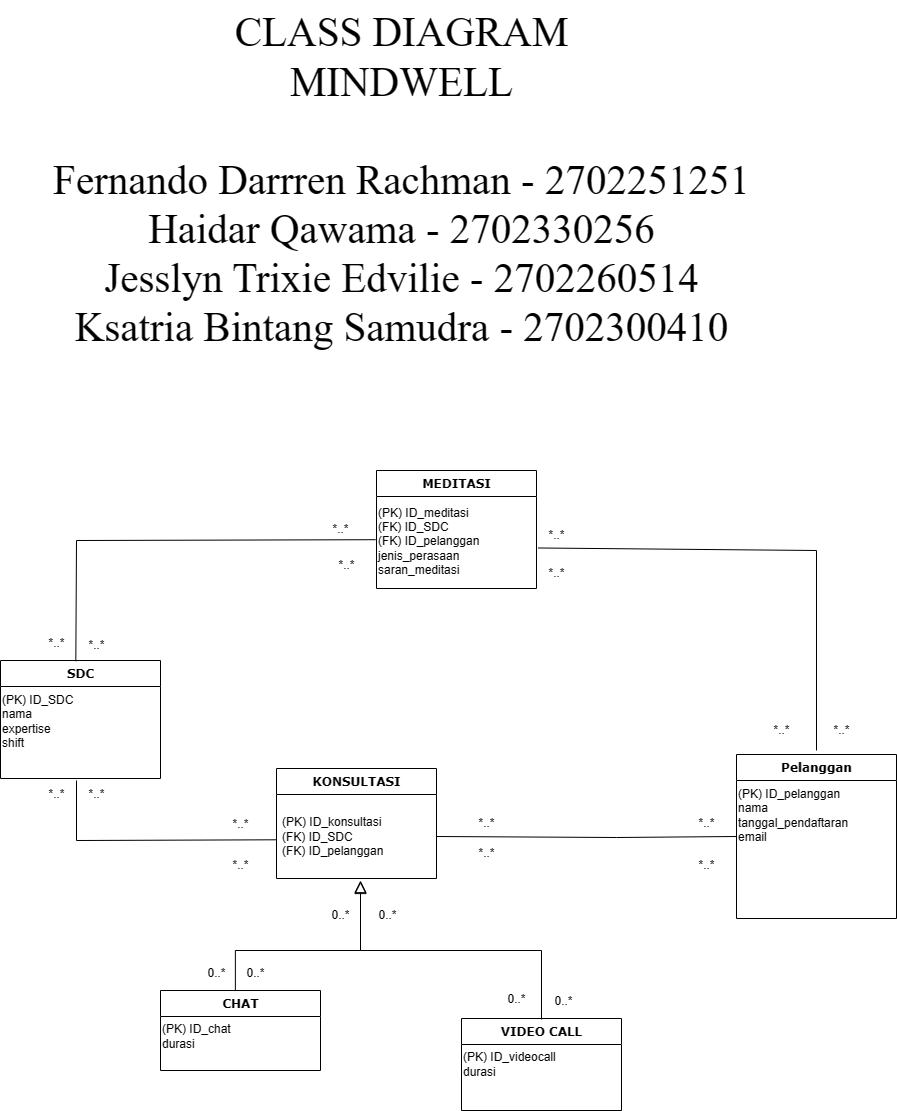

The diagram above was exported from draw.io. Its source (the exported page's mxGraphModel, read from the mxfile embedded in the PNG):
<mxGraphModel dx="2956" dy="2570" grid="1" gridSize="10" guides="1" tooltips="1" connect="1" arrows="1" fold="1" page="1" pageScale="1" pageWidth="1100" pageHeight="850" background="#ffffff" math="0" shadow="0">
  <root>
    <mxCell id="0" />
    <mxCell id="1" parent="0" />
    <mxCell id="235556782a83e6d0-1" value="CHAT" style="swimlane;html=1;fontStyle=1;align=center;verticalAlign=top;childLayout=stackLayout;horizontal=1;startSize=26;horizontalStack=0;resizeParent=1;resizeLast=0;collapsible=1;marginBottom=0;swimlaneFillColor=#ffffff;rounded=0;shadow=0;comic=0;labelBackgroundColor=none;strokeWidth=1;fillColor=none;fontFamily=Verdana;fontSize=12" parent="1" vertex="1">
      <mxGeometry x="229" y="670" width="160" height="80" as="geometry" />
    </mxCell>
    <mxCell id="9ch5w1nbLxDwDL5g4_Fb-17" value="(PK) ID_chat&lt;br&gt;durasi" style="text;html=1;align=left;verticalAlign=middle;resizable=0;points=[];autosize=1;strokeColor=none;fillColor=none;" parent="235556782a83e6d0-1" vertex="1">
      <mxGeometry y="26" width="160" height="40" as="geometry" />
    </mxCell>
    <mxCell id="78961159f06e98e8-17" value="SDC" style="swimlane;html=1;fontStyle=1;align=center;verticalAlign=top;childLayout=stackLayout;horizontal=1;startSize=26;horizontalStack=0;resizeParent=1;resizeLast=0;collapsible=1;marginBottom=0;swimlaneFillColor=#ffffff;rounded=0;shadow=0;comic=0;labelBackgroundColor=none;strokeWidth=1;fillColor=none;fontFamily=Verdana;fontSize=12" parent="1" vertex="1">
      <mxGeometry x="69" y="340" width="160" height="118" as="geometry" />
    </mxCell>
    <mxCell id="9ch5w1nbLxDwDL5g4_Fb-15" value="(PK) ID_SDC&lt;br&gt;nama&lt;br&gt;expertise&lt;br&gt;shift" style="text;html=1;align=left;verticalAlign=middle;resizable=0;points=[];autosize=1;strokeColor=none;fillColor=none;" parent="78961159f06e98e8-17" vertex="1">
      <mxGeometry y="26" width="160" height="70" as="geometry" />
    </mxCell>
    <mxCell id="78961159f06e98e8-43" value="Pelanggan" style="swimlane;html=1;fontStyle=1;align=center;verticalAlign=top;childLayout=stackLayout;horizontal=1;startSize=26;horizontalStack=0;resizeParent=1;resizeLast=0;collapsible=1;marginBottom=0;swimlaneFillColor=#ffffff;rounded=0;shadow=0;comic=0;labelBackgroundColor=none;strokeWidth=1;fillColor=none;fontFamily=Verdana;fontSize=12" parent="1" vertex="1">
      <mxGeometry x="805" y="434" width="160" height="164" as="geometry" />
    </mxCell>
    <mxCell id="9ch5w1nbLxDwDL5g4_Fb-16" value="(PK) ID_pelanggan&lt;br&gt;&lt;div style=&quot;&quot;&gt;&lt;span style=&quot;background-color: initial;&quot;&gt;nama&lt;/span&gt;&lt;/div&gt;&lt;div style=&quot;&quot;&gt;&lt;span style=&quot;background-color: initial;&quot;&gt;tanggal_pendaftaran&lt;/span&gt;&lt;/div&gt;email&amp;nbsp;" style="text;html=1;align=left;verticalAlign=middle;resizable=0;points=[];autosize=1;strokeColor=none;fillColor=none;" parent="78961159f06e98e8-43" vertex="1">
      <mxGeometry y="26" width="160" height="70" as="geometry" />
    </mxCell>
    <mxCell id="78961159f06e98e8-69" value="VIDEO CALL" style="swimlane;html=1;fontStyle=1;align=center;verticalAlign=top;childLayout=stackLayout;horizontal=1;startSize=26;horizontalStack=0;resizeParent=1;resizeLast=0;collapsible=1;marginBottom=0;swimlaneFillColor=#ffffff;rounded=0;shadow=0;comic=0;labelBackgroundColor=none;strokeWidth=1;fillColor=none;fontFamily=Verdana;fontSize=12" parent="1" vertex="1">
      <mxGeometry x="530" y="698" width="160" height="92" as="geometry" />
    </mxCell>
    <mxCell id="9ch5w1nbLxDwDL5g4_Fb-18" value="(PK) ID_videocall&lt;br&gt;durasi" style="text;html=1;align=left;verticalAlign=middle;resizable=0;points=[];autosize=1;strokeColor=none;fillColor=none;" parent="78961159f06e98e8-69" vertex="1">
      <mxGeometry y="26" width="160" height="40" as="geometry" />
    </mxCell>
    <mxCell id="9ch5w1nbLxDwDL5g4_Fb-5" value="MEDITASI" style="swimlane;html=1;fontStyle=1;align=center;verticalAlign=top;childLayout=stackLayout;horizontal=1;startSize=26;horizontalStack=0;resizeParent=1;resizeLast=0;collapsible=1;marginBottom=0;swimlaneFillColor=#ffffff;rounded=0;shadow=0;comic=0;labelBackgroundColor=none;strokeWidth=1;fillColor=none;fontFamily=Verdana;fontSize=12" parent="1" vertex="1">
      <mxGeometry x="445" y="150" width="160" height="118" as="geometry" />
    </mxCell>
    <mxCell id="9ch5w1nbLxDwDL5g4_Fb-14" value="(PK) ID_meditasi&lt;br&gt;(FK) ID_SDC&lt;br&gt;(FK) ID_pelanggan&lt;br&gt;jenis_perasaan&lt;br&gt;saran_meditasi" style="text;html=1;align=left;verticalAlign=middle;resizable=0;points=[];autosize=1;strokeColor=none;fillColor=none;" parent="9ch5w1nbLxDwDL5g4_Fb-5" vertex="1">
      <mxGeometry y="26" width="160" height="90" as="geometry" />
    </mxCell>
    <mxCell id="9ch5w1nbLxDwDL5g4_Fb-8" value="" style="endArrow=none;html=1;rounded=0;entryX=0.007;entryY=0.647;entryDx=0;entryDy=0;entryPerimeter=0;" parent="1" target="gHKlmZ_Scwgq3jkr6YpY-3" edge="1">
      <mxGeometry width="50" height="50" relative="1" as="geometry">
        <mxPoint x="145" y="460" as="sourcePoint" />
        <mxPoint x="341.9000000000001" y="518.56" as="targetPoint" />
        <Array as="points">
          <mxPoint x="145" y="520" />
        </Array>
      </mxGeometry>
    </mxCell>
    <mxCell id="9ch5w1nbLxDwDL5g4_Fb-10" value="" style="endArrow=none;html=1;rounded=0;entryX=0;entryY=0.5;entryDx=0;entryDy=0;" parent="1" target="78961159f06e98e8-43" edge="1">
      <mxGeometry width="50" height="50" relative="1" as="geometry">
        <mxPoint x="505" y="516" as="sourcePoint" />
        <mxPoint x="715" y="520" as="targetPoint" />
        <Array as="points">
          <mxPoint x="685" y="517" />
        </Array>
      </mxGeometry>
    </mxCell>
    <mxCell id="9ch5w1nbLxDwDL5g4_Fb-20" value="*..*" style="text;html=1;align=center;verticalAlign=middle;resizable=0;points=[];autosize=1;strokeColor=none;fillColor=none;" parent="1" vertex="1">
      <mxGeometry x="535" y="488" width="40" height="30" as="geometry" />
    </mxCell>
    <mxCell id="9ch5w1nbLxDwDL5g4_Fb-21" value="*..*" style="text;html=1;align=center;verticalAlign=middle;resizable=0;points=[];autosize=1;strokeColor=none;fillColor=none;" parent="1" vertex="1">
      <mxGeometry x="535" y="518" width="40" height="30" as="geometry" />
    </mxCell>
    <mxCell id="9ch5w1nbLxDwDL5g4_Fb-22" value="*..*" style="text;html=1;align=center;verticalAlign=middle;resizable=0;points=[];autosize=1;strokeColor=none;fillColor=none;" parent="1" vertex="1">
      <mxGeometry x="755" y="488" width="40" height="30" as="geometry" />
    </mxCell>
    <mxCell id="9ch5w1nbLxDwDL5g4_Fb-23" value="*..*" style="text;html=1;align=center;verticalAlign=middle;resizable=0;points=[];autosize=1;strokeColor=none;fillColor=none;" parent="1" vertex="1">
      <mxGeometry x="755" y="530" width="40" height="30" as="geometry" />
    </mxCell>
    <mxCell id="9ch5w1nbLxDwDL5g4_Fb-24" value="0..*" style="text;html=1;align=center;verticalAlign=middle;resizable=0;points=[];autosize=1;strokeColor=none;fillColor=none;" parent="1" vertex="1">
      <mxGeometry x="612" y="666" width="40" height="30" as="geometry" />
    </mxCell>
    <mxCell id="9ch5w1nbLxDwDL5g4_Fb-25" value="0..*" style="text;html=1;align=center;verticalAlign=middle;resizable=0;points=[];autosize=1;strokeColor=none;fillColor=none;" parent="1" vertex="1">
      <mxGeometry x="565" y="664" width="40" height="30" as="geometry" />
    </mxCell>
    <mxCell id="9ch5w1nbLxDwDL5g4_Fb-26" value="0..*" style="text;html=1;align=center;verticalAlign=middle;resizable=0;points=[];autosize=1;strokeColor=none;fillColor=none;" parent="1" vertex="1">
      <mxGeometry x="389" y="580" width="40" height="30" as="geometry" />
    </mxCell>
    <mxCell id="9ch5w1nbLxDwDL5g4_Fb-27" value="0..*" style="text;html=1;align=center;verticalAlign=middle;resizable=0;points=[];autosize=1;strokeColor=none;fillColor=none;" parent="1" vertex="1">
      <mxGeometry x="436" y="580" width="40" height="30" as="geometry" />
    </mxCell>
    <mxCell id="9ch5w1nbLxDwDL5g4_Fb-28" value="0..*" style="text;html=1;align=center;verticalAlign=middle;resizable=0;points=[];autosize=1;strokeColor=none;fillColor=none;" parent="1" vertex="1">
      <mxGeometry x="265" y="638" width="40" height="30" as="geometry" />
    </mxCell>
    <mxCell id="9ch5w1nbLxDwDL5g4_Fb-29" value="0..*" style="text;html=1;align=center;verticalAlign=middle;resizable=0;points=[];autosize=1;strokeColor=none;fillColor=none;" parent="1" vertex="1">
      <mxGeometry x="304" y="638" width="40" height="30" as="geometry" />
    </mxCell>
    <mxCell id="9ch5w1nbLxDwDL5g4_Fb-30" value="*..*" style="text;html=1;align=center;verticalAlign=middle;resizable=0;points=[];autosize=1;strokeColor=none;fillColor=none;" parent="1" vertex="1">
      <mxGeometry x="289" y="489" width="40" height="30" as="geometry" />
    </mxCell>
    <mxCell id="9ch5w1nbLxDwDL5g4_Fb-31" value="*..*" style="text;html=1;align=center;verticalAlign=middle;resizable=0;points=[];autosize=1;strokeColor=none;fillColor=none;" parent="1" vertex="1">
      <mxGeometry x="289" y="530" width="40" height="30" as="geometry" />
    </mxCell>
    <mxCell id="9ch5w1nbLxDwDL5g4_Fb-32" value="*..*" style="text;html=1;align=center;verticalAlign=middle;resizable=0;points=[];autosize=1;strokeColor=none;fillColor=none;" parent="1" vertex="1">
      <mxGeometry x="105" y="459" width="40" height="30" as="geometry" />
    </mxCell>
    <mxCell id="9ch5w1nbLxDwDL5g4_Fb-33" value="*..*" style="text;html=1;align=center;verticalAlign=middle;resizable=0;points=[];autosize=1;strokeColor=none;fillColor=none;" parent="1" vertex="1">
      <mxGeometry x="145" y="459" width="40" height="30" as="geometry" />
    </mxCell>
    <mxCell id="9ch5w1nbLxDwDL5g4_Fb-35" value="" style="endArrow=none;html=1;rounded=0;entryX=-0.006;entryY=0.48;entryDx=0;entryDy=0;exitX=-0.017;exitY=1.022;exitDx=0;exitDy=0;entryPerimeter=0;exitPerimeter=0;" parent="1" source="9ch5w1nbLxDwDL5g4_Fb-44" target="9ch5w1nbLxDwDL5g4_Fb-14" edge="1">
      <mxGeometry width="50" height="50" relative="1" as="geometry">
        <mxPoint x="545" y="370" as="sourcePoint" />
        <mxPoint x="595" y="320" as="targetPoint" />
        <Array as="points">
          <mxPoint x="145" y="220" />
        </Array>
      </mxGeometry>
    </mxCell>
    <mxCell id="9ch5w1nbLxDwDL5g4_Fb-36" value="" style="endArrow=none;html=1;rounded=0;entryX=1.01;entryY=0.572;entryDx=0;entryDy=0;entryPerimeter=0;" parent="1" target="9ch5w1nbLxDwDL5g4_Fb-14" edge="1">
      <mxGeometry width="50" height="50" relative="1" as="geometry">
        <mxPoint x="885" y="430" as="sourcePoint" />
        <mxPoint x="525" y="270" as="targetPoint" />
        <Array as="points">
          <mxPoint x="885" y="230" />
        </Array>
      </mxGeometry>
    </mxCell>
    <mxCell id="9ch5w1nbLxDwDL5g4_Fb-37" value="*..*" style="text;html=1;align=center;verticalAlign=middle;resizable=0;points=[];autosize=1;strokeColor=none;fillColor=none;" parent="1" vertex="1">
      <mxGeometry x="605" y="238" width="40" height="30" as="geometry" />
    </mxCell>
    <mxCell id="9ch5w1nbLxDwDL5g4_Fb-38" value="*..*" style="text;html=1;align=center;verticalAlign=middle;resizable=0;points=[];autosize=1;strokeColor=none;fillColor=none;" parent="1" vertex="1">
      <mxGeometry x="605" y="200" width="40" height="30" as="geometry" />
    </mxCell>
    <mxCell id="9ch5w1nbLxDwDL5g4_Fb-39" value="*..*" style="text;html=1;align=center;verticalAlign=middle;resizable=0;points=[];autosize=1;strokeColor=none;fillColor=none;" parent="1" vertex="1">
      <mxGeometry x="890" y="395" width="40" height="30" as="geometry" />
    </mxCell>
    <mxCell id="9ch5w1nbLxDwDL5g4_Fb-40" value="*..*" style="text;html=1;align=center;verticalAlign=middle;resizable=0;points=[];autosize=1;strokeColor=none;fillColor=none;" parent="1" vertex="1">
      <mxGeometry x="830" y="395" width="40" height="30" as="geometry" />
    </mxCell>
    <mxCell id="9ch5w1nbLxDwDL5g4_Fb-41" value="*..*" style="text;html=1;align=center;verticalAlign=middle;resizable=0;points=[];autosize=1;strokeColor=none;fillColor=none;" parent="1" vertex="1">
      <mxGeometry x="389" y="194" width="40" height="30" as="geometry" />
    </mxCell>
    <mxCell id="9ch5w1nbLxDwDL5g4_Fb-42" value="*..*" style="text;html=1;align=center;verticalAlign=middle;resizable=0;points=[];autosize=1;strokeColor=none;fillColor=none;" parent="1" vertex="1">
      <mxGeometry x="395" y="230" width="40" height="30" as="geometry" />
    </mxCell>
    <mxCell id="9ch5w1nbLxDwDL5g4_Fb-43" value="*..*" style="text;html=1;align=center;verticalAlign=middle;resizable=0;points=[];autosize=1;strokeColor=none;fillColor=none;" parent="1" vertex="1">
      <mxGeometry x="105" y="308" width="40" height="30" as="geometry" />
    </mxCell>
    <mxCell id="9ch5w1nbLxDwDL5g4_Fb-44" value="*..*" style="text;html=1;align=center;verticalAlign=middle;resizable=0;points=[];autosize=1;strokeColor=none;fillColor=none;" parent="1" vertex="1">
      <mxGeometry x="145" y="310" width="40" height="30" as="geometry" />
    </mxCell>
    <mxCell id="gHKlmZ_Scwgq3jkr6YpY-2" value="KONSULTASI" style="swimlane;html=1;fontStyle=1;align=center;verticalAlign=top;childLayout=stackLayout;horizontal=1;startSize=26;horizontalStack=0;resizeParent=1;resizeLast=0;collapsible=1;marginBottom=0;swimlaneFillColor=#ffffff;rounded=0;shadow=0;comic=0;labelBackgroundColor=none;strokeWidth=1;fillColor=none;fontFamily=Verdana;fontSize=12" vertex="1" parent="1">
      <mxGeometry x="345" y="448" width="160" height="110" as="geometry" />
    </mxCell>
    <mxCell id="gHKlmZ_Scwgq3jkr6YpY-3" value="&lt;br&gt;&lt;p style=&quot;border-color: var(--border-color); margin: 0px 0px 0px 4px;&quot;&gt;(PK) ID_konsultasi&lt;/p&gt;&lt;p style=&quot;border-color: var(--border-color); margin: 0px 0px 0px 4px;&quot;&gt;(FK) ID_SDC&lt;/p&gt;&lt;p style=&quot;border-color: var(--border-color); margin: 0px 0px 0px 4px;&quot;&gt;(FK) ID_pelanggan&lt;/p&gt;" style="text;html=1;align=left;verticalAlign=middle;resizable=0;points=[];autosize=1;strokeColor=none;fillColor=none;" vertex="1" parent="gHKlmZ_Scwgq3jkr6YpY-2">
      <mxGeometry y="26" width="160" height="70" as="geometry" />
    </mxCell>
    <mxCell id="gHKlmZ_Scwgq3jkr6YpY-4" value="" style="endArrow=block;endSize=10;endFill=0;shadow=0;strokeWidth=1;rounded=0;edgeStyle=elbowEdgeStyle;elbow=vertical;exitX=0.5;exitY=0;exitDx=0;exitDy=0;" edge="1" parent="1">
      <mxGeometry width="160" relative="1" as="geometry">
        <mxPoint x="610" y="699" as="sourcePoint" />
        <mxPoint x="429" y="561" as="targetPoint" />
      </mxGeometry>
    </mxCell>
    <mxCell id="gHKlmZ_Scwgq3jkr6YpY-6" value="" style="endArrow=block;endSize=10;endFill=0;shadow=0;strokeWidth=1;rounded=0;edgeStyle=elbowEdgeStyle;elbow=vertical;exitX=0.468;exitY=0.007;exitDx=0;exitDy=0;exitPerimeter=0;" edge="1" parent="1">
      <mxGeometry width="160" relative="1" as="geometry">
        <mxPoint x="303.8800000000001" y="670.56" as="sourcePoint" />
        <mxPoint x="429" y="560" as="targetPoint" />
        <Array as="points">
          <mxPoint x="370" y="630" />
        </Array>
      </mxGeometry>
    </mxCell>
    <mxCell id="gHKlmZ_Scwgq3jkr6YpY-7" value="CLASS DIAGRAM&lt;br style=&quot;font-size: 41px;&quot;&gt;MINDWELL&lt;br style=&quot;font-size: 41px;&quot;&gt;&lt;br&gt;Fernando Darrren Rachman - 2702251251&lt;br&gt;Haidar Qawama - 2702330256&lt;br&gt;Jesslyn Trixie Edvilie - 2702260514&lt;br&gt;Ksatria Bintang Samudra - 2702300410" style="text;html=1;align=center;verticalAlign=middle;resizable=0;points=[];autosize=1;strokeColor=none;fillColor=none;fontSize=41;fontFamily=Times New Roman;" vertex="1" parent="1">
      <mxGeometry x="110" y="-320" width="720" height="360" as="geometry" />
    </mxCell>
  </root>
</mxGraphModel>